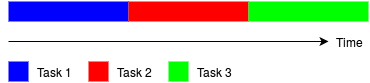

The diagram above was exported from draw.io. Its source (the exported page's mxGraphModel, read from the mxfile embedded in the PNG):
<mxGraphModel dx="815" dy="496" grid="1" gridSize="10" guides="1" tooltips="1" connect="1" arrows="1" fold="1" page="1" pageScale="1" pageWidth="850" pageHeight="1100" background="#ffffff" math="0" shadow="0">
  <root>
    <mxCell id="0" />
    <mxCell id="1" parent="0" />
    <mxCell id="2" value="" style="whiteSpace=wrap;html=1;fillColor=#0000FF;strokeColor=none;" parent="1" vertex="1">
      <mxGeometry x="80" y="40" width="120" height="20" as="geometry" />
    </mxCell>
    <mxCell id="5" value="" style="whiteSpace=wrap;html=1;fillColor=#FF0000;strokeColor=none;" parent="1" vertex="1">
      <mxGeometry x="200" y="40" width="120" height="20" as="geometry" />
    </mxCell>
    <mxCell id="6" value="" style="whiteSpace=wrap;html=1;fillColor=#00FF00;strokeColor=none;" parent="1" vertex="1">
      <mxGeometry x="320" y="40" width="120" height="20" as="geometry" />
    </mxCell>
    <mxCell id="7" value="" style="endArrow=classic;html=1;" parent="1" edge="1">
      <mxGeometry width="50" height="50" relative="1" as="geometry">
        <mxPoint x="80" y="80" as="sourcePoint" />
        <mxPoint x="400" y="80" as="targetPoint" />
      </mxGeometry>
    </mxCell>
    <mxCell id="8" value="Time" style="text;html=1;strokeColor=none;fillColor=none;align=center;verticalAlign=middle;whiteSpace=wrap;overflow=hidden;" parent="1" vertex="1">
      <mxGeometry x="400" y="70" width="40" height="20" as="geometry" />
    </mxCell>
    <mxCell id="9" value="" style="whiteSpace=wrap;html=1;fillColor=#0000FF;strokeColor=none;" parent="1" vertex="1">
      <mxGeometry x="80" y="100" width="20" height="20" as="geometry" />
    </mxCell>
    <mxCell id="10" value="Task 1&lt;br&gt;" style="text;html=1;strokeColor=none;fillColor=none;align=center;verticalAlign=middle;whiteSpace=wrap;overflow=hidden;" parent="1" vertex="1">
      <mxGeometry x="100" y="100" width="50" height="20" as="geometry" />
    </mxCell>
    <mxCell id="11" value="" style="whiteSpace=wrap;html=1;fillColor=#FF0000;strokeColor=none;" parent="1" vertex="1">
      <mxGeometry x="160" y="100" width="20" height="20" as="geometry" />
    </mxCell>
    <mxCell id="12" value="Task 2&lt;br&gt;" style="text;html=1;strokeColor=none;fillColor=none;align=center;verticalAlign=middle;whiteSpace=wrap;overflow=hidden;" parent="1" vertex="1">
      <mxGeometry x="180" y="100" width="50" height="20" as="geometry" />
    </mxCell>
    <mxCell id="13" value="" style="whiteSpace=wrap;html=1;fillColor=#00FF00;strokeColor=none;" parent="1" vertex="1">
      <mxGeometry x="240" y="100" width="20" height="20" as="geometry" />
    </mxCell>
    <mxCell id="14" value="Task 3&lt;br&gt;" style="text;html=1;strokeColor=none;fillColor=none;align=center;verticalAlign=middle;whiteSpace=wrap;overflow=hidden;" parent="1" vertex="1">
      <mxGeometry x="260" y="100" width="50" height="20" as="geometry" />
    </mxCell>
  </root>
</mxGraphModel>